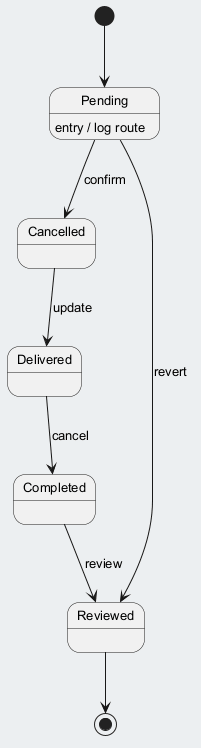

The diagram above was rendered by PlantUML. Its source (embedded in the PNG):
@startuml
skinparam backgroundColor #ECEFF1
skinparam classBackgroundColor #FFFFFF
skinparam classBorderColor #455A64
skinparam defaultFontSize 13
[*] --> Pending
Pending --> Cancelled : confirm
Pending : entry / log route
Cancelled --> Delivered : update
Delivered --> Completed : cancel
Completed --> Reviewed : review
Pending --> Reviewed : revert
Reviewed --> [*]
@enduml